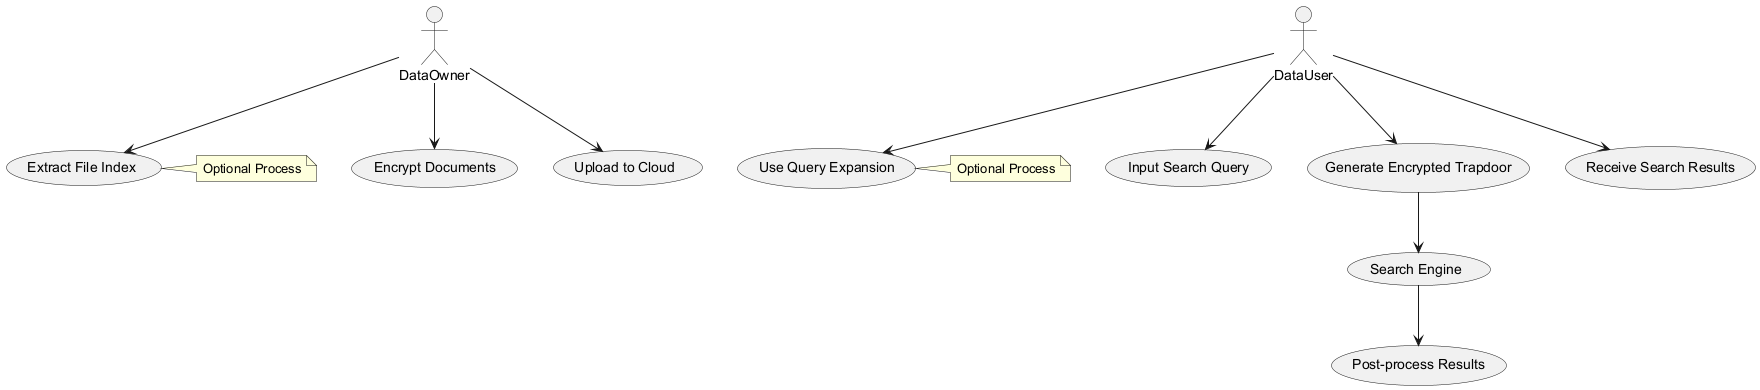

The diagram above was rendered by PlantUML. Its source (embedded in the PNG):
@startuml
actor DataOwner
actor DataUser

DataOwner --> (Encrypt Documents)
DataOwner --> (Extract File Index)
DataOwner --> (Upload to Cloud)

DataUser --> (Input Search Query)
DataUser --> (Use Query Expansion)
DataUser --> (Generate Encrypted Trapdoor)
DataUser --> (Receive Search Results)

(Generate Encrypted Trapdoor) --> (Search Engine)
(Search Engine) --> (Post-process Results)

note right of (Extract File Index)
  Optional Process
end note

note right of (Use Query Expansion)
  Optional Process
end note
@enduml